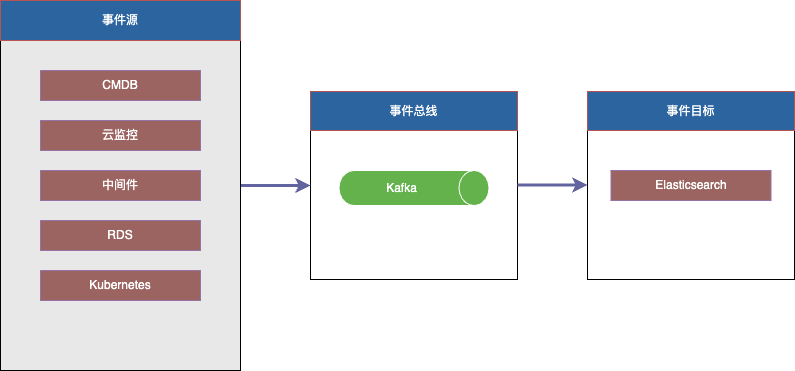

The diagram above was exported from draw.io. Its source (the exported page's mxGraphModel, read from the mxfile embedded in the PNG):
<mxGraphModel dx="1434" dy="707" grid="1" gridSize="10" guides="1" tooltips="1" connect="1" arrows="1" fold="1" page="1" pageScale="1" pageWidth="827" pageHeight="1169" math="0" shadow="0">
  <root>
    <mxCell id="0" />
    <mxCell id="1" parent="0" />
    <mxCell id="IhgrDkRPDF99YvVrVyJ_-20" value="" style="rounded=0;whiteSpace=wrap;html=1;fillColor=#FFFFFF;" parent="1" vertex="1">
      <mxGeometry x="353" y="151" width="207" height="188" as="geometry" />
    </mxCell>
    <mxCell id="IhgrDkRPDF99YvVrVyJ_-23" value="" style="edgeStyle=orthogonalEdgeStyle;rounded=0;orthogonalLoop=1;jettySize=auto;html=1;strokeColor=#62649F;strokeWidth=3;" parent="1" source="IhgrDkRPDF99YvVrVyJ_-1" target="IhgrDkRPDF99YvVrVyJ_-20" edge="1">
      <mxGeometry relative="1" as="geometry" />
    </mxCell>
    <mxCell id="IhgrDkRPDF99YvVrVyJ_-1" value="" style="rounded=0;whiteSpace=wrap;html=1;fillColor=#E8E8E8;" parent="1" vertex="1">
      <mxGeometry x="43" y="60" width="240" height="370" as="geometry" />
    </mxCell>
    <mxCell id="IhgrDkRPDF99YvVrVyJ_-3" value="&lt;font color=&quot;#ffffff&quot;&gt;事件源&lt;/font&gt;" style="text;html=1;align=center;verticalAlign=middle;whiteSpace=wrap;rounded=0;fillColor=#2C649F;strokeColor=#b85450;" parent="1" vertex="1">
      <mxGeometry x="43" y="60" width="240" height="40" as="geometry" />
    </mxCell>
    <mxCell id="IhgrDkRPDF99YvVrVyJ_-5" value="&lt;font color=&quot;#ffffff&quot;&gt;CMDB&lt;/font&gt;" style="text;html=1;align=center;verticalAlign=middle;whiteSpace=wrap;rounded=0;fillColor=#9C6460;strokeColor=#9673a6;" parent="1" vertex="1">
      <mxGeometry x="83" y="130" width="160" height="30" as="geometry" />
    </mxCell>
    <mxCell id="IhgrDkRPDF99YvVrVyJ_-6" value="&lt;font color=&quot;#ffffff&quot;&gt;云监控&lt;/font&gt;" style="text;html=1;align=center;verticalAlign=middle;whiteSpace=wrap;rounded=0;fillColor=#9C6460;strokeColor=#9673a6;" parent="1" vertex="1">
      <mxGeometry x="83" y="180" width="160" height="30" as="geometry" />
    </mxCell>
    <mxCell id="IhgrDkRPDF99YvVrVyJ_-7" value="&lt;font color=&quot;#ffffff&quot;&gt;中间件&lt;/font&gt;" style="text;html=1;align=center;verticalAlign=middle;whiteSpace=wrap;rounded=0;fillColor=#9C6460;strokeColor=#9673a6;" parent="1" vertex="1">
      <mxGeometry x="83" y="230" width="160" height="30" as="geometry" />
    </mxCell>
    <mxCell id="IhgrDkRPDF99YvVrVyJ_-8" value="&lt;font color=&quot;#ffffff&quot;&gt;RDS&lt;/font&gt;" style="text;html=1;align=center;verticalAlign=middle;whiteSpace=wrap;rounded=0;fillColor=#9C6460;strokeColor=#9673a6;" parent="1" vertex="1">
      <mxGeometry x="83" y="280" width="160" height="30" as="geometry" />
    </mxCell>
    <mxCell id="IhgrDkRPDF99YvVrVyJ_-9" value="&lt;font color=&quot;#ffffff&quot;&gt;Kubernetes&lt;/font&gt;" style="text;html=1;align=center;verticalAlign=middle;whiteSpace=wrap;rounded=0;fillColor=#9C6460;strokeColor=#9673a6;" parent="1" vertex="1">
      <mxGeometry x="83" y="330" width="160" height="30" as="geometry" />
    </mxCell>
    <mxCell id="IhgrDkRPDF99YvVrVyJ_-11" value="&lt;font color=&quot;#ffffff&quot;&gt;Kafka&lt;/font&gt;" style="shape=cylinder3;whiteSpace=wrap;html=1;boundedLbl=1;backgroundOutline=1;size=15;direction=south;fillColor=#63b24c;strokeColor=#ffffff;" parent="1" vertex="1">
      <mxGeometry x="381.5" y="230" width="150" height="35" as="geometry" />
    </mxCell>
    <mxCell id="IhgrDkRPDF99YvVrVyJ_-21" value="&lt;font color=&quot;#ffffff&quot;&gt;事件总线&lt;/font&gt;" style="text;html=1;align=center;verticalAlign=middle;whiteSpace=wrap;rounded=0;fillColor=#2C649F;strokeColor=#b85450;" parent="1" vertex="1">
      <mxGeometry x="353" y="151" width="207" height="39" as="geometry" />
    </mxCell>
    <mxCell id="IhgrDkRPDF99YvVrVyJ_-51" value="" style="edgeStyle=orthogonalEdgeStyle;rounded=0;orthogonalLoop=1;jettySize=auto;html=1;strokeColor=#62649F;strokeWidth=3;" parent="1" edge="1">
      <mxGeometry relative="1" as="geometry">
        <mxPoint x="560" y="244.5" as="sourcePoint" />
        <mxPoint x="630" y="244.5" as="targetPoint" />
      </mxGeometry>
    </mxCell>
    <mxCell id="RKCQVsclAK-cbtCePVyO-1" value="" style="rounded=0;whiteSpace=wrap;html=1;fillColor=#FFFFFF;" vertex="1" parent="1">
      <mxGeometry x="630" y="151" width="207" height="188" as="geometry" />
    </mxCell>
    <mxCell id="RKCQVsclAK-cbtCePVyO-3" value="&lt;font color=&quot;#ffffff&quot;&gt;事件目标&lt;/font&gt;" style="text;html=1;align=center;verticalAlign=middle;whiteSpace=wrap;rounded=0;fillColor=#2C649F;strokeColor=#b85450;" vertex="1" parent="1">
      <mxGeometry x="630" y="151" width="207" height="39" as="geometry" />
    </mxCell>
    <mxCell id="RKCQVsclAK-cbtCePVyO-4" value="&lt;font color=&quot;#ffffff&quot;&gt;Elasticsearch&lt;/font&gt;" style="text;html=1;align=center;verticalAlign=middle;whiteSpace=wrap;rounded=0;fillColor=#9C6460;strokeColor=#9673a6;" vertex="1" parent="1">
      <mxGeometry x="653.5" y="230" width="160" height="30" as="geometry" />
    </mxCell>
  </root>
</mxGraphModel>